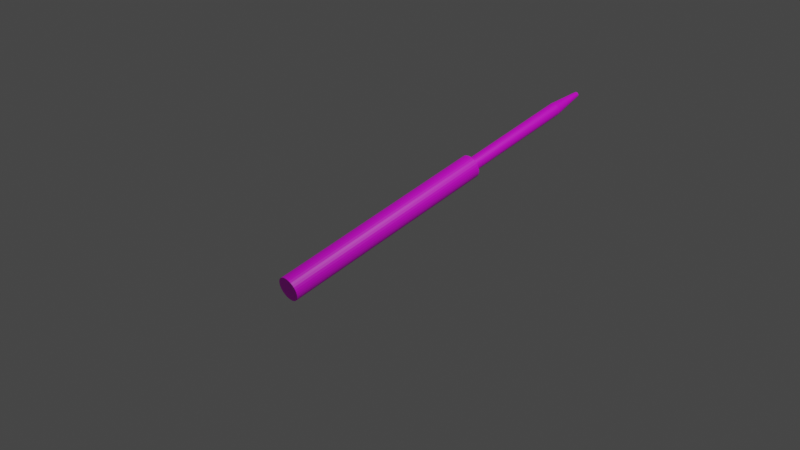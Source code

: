 # Source: Mast3.blend  (saved by Blender 3.6.11; exported with 4.5.12 LTS)
import bpy
from mathutils import Matrix  # noqa: F401  (used for matrix-valued properties, if any)

bpy.ops.wm.read_factory_settings(use_empty=True)
scene = bpy.context.scene
scene.name = 'Scene'

# ---- collections
col_collection = bpy.data.collections.new('Collection'); scene.collection.children.link(col_collection)

# ---- images (referenced by path relative to the original .blend; pixels are not part of the script)
import os
ASSET_DIR = os.environ.get("B2B_ASSET_DIR", "")  # directory of the original .blend (textures are referenced by path, not embedded)
HERE = os.path.dirname(os.path.abspath(__file__))  # packed textures are extracted next to this script under _unpacked/

def load_image(name, relpath, width, height, colorspace="sRGB"):
    """Load a texture the original file referenced (path relative to the .blend, or extracted next to this script)."""
    p = next((c for c in (os.path.join(HERE, relpath), os.path.join(ASSET_DIR, relpath)) if relpath and os.path.exists(c)), "")
    if p:
        img = bpy.data.images.load(p, check_existing=True)
        img.name = name
    else:  # same state as the original file: an image datablock whose file is absent (Cycles renders it pink)
        img = bpy.data.images.new(name, width, height)
        img.source = "FILE"
        img.filepath = "//" + (relpath or name)
    img.colorspace_settings.name = colorspace
    return img
img_cylinder_base_color = load_image('Cylinder Base Color', 'Sail3Texture.png', 1024, 1024, 'sRGB')

# ---- materials (node trees are filled in below, after node groups)
mat_material_001 = bpy.data.materials.new('Material.001')
mat_material_001.use_transparent_shadow = False

# ---- material node trees
mat_material_001.use_nodes = True; mat_material_001.node_tree.nodes.clear()
_N = mat_material_001.node_tree.nodes; _L = mat_material_001.node_tree.links
n0 = _N.new('ShaderNodeBsdfPrincipled'); n0.name = 'Principled BSDF'; n0.location = (10, 300)
n0.distribution = 'GGX'
n0.subsurface_method = 'RANDOM_WALK_SKIN'
n0.inputs[3].default_value = 1.45
n0.inputs[27].default_value = (0.0, 0.0, 0.0, 1.0)
n0.inputs[28].default_value = 1.0
n1 = _N.new('ShaderNodeOutputMaterial'); n1.name = 'Material Output'; n1.location = (300, 300)
n2 = _N.new('ShaderNodeTexImage'); n2.name = 'Image Texture'; n2.location = (-280, 280)
n2.image = img_cylinder_base_color
_L.new(n0.outputs[0], n1.inputs[0])
_L.new(n2.outputs[0], n0.inputs[0])
n1.is_active_output = True

# ---- world
world_world = bpy.data.worlds.new('World'); scene.world = world_world
world_world.use_nodes = True; world_world.node_tree.nodes.clear()
_N = world_world.node_tree.nodes; _L = world_world.node_tree.links
n0 = _N.new('ShaderNodeOutputWorld'); n0.name = 'World Output'; n0.location = (300, 300)
n1 = _N.new('ShaderNodeBackground'); n1.name = 'Background'; n1.location = (10, 300)
n1.inputs[0].default_value = (0.05088, 0.05088, 0.05088, 1.0)
_L.new(n1.outputs[0], n0.inputs[0])
n0.is_active_output = True
world_world.color = (0.05088, 0.05088, 0.05088)
world_world.use_sun_shadow = False
world_world.sun_shadow_jitter_overblur = 0.0

# ---- cameras
cam_camera = bpy.data.cameras.new('Camera')
cam_camera.clip_end = 100.0
cam_camera.ortho_scale = 7.314

# ---- lights
light_light = bpy.data.lights.new('Light', 'POINT')
light_light.transmission_factor = 0.0
light_light.energy = 1000.0
light_light.shadow_soft_size = 0.1
light_light.shadow_maximum_resolution = 0.006
light_light.use_absolute_resolution = True

# ---- meshes
me_cylinder = bpy.data.meshes.new('Cylinder')
me_cylinder.from_pydata([(0.0, 1.0, -1.0), (0.0, 1.0, 1.0), (0.1951, 0.9808, -1.0), (0.1951, 0.9808, 1.0), (0.3827, 0.9239, -1.0), (0.3827, 0.9239, 1.0), (0.5556, 0.8315, -1.0), (0.5556, 0.8315, 1.0), (0.7071, 0.7071, -1.0), (0.7071, 0.7071, 1.0), (0.8315, 0.5556, -1.0), (0.8315, 0.5556, 1.0), (0.9239, 0.3827, -1.0), (0.9239, 0.3827, 1.0), (0.9808, 0.1951, -1.0), (0.9808, 0.1951, 1.0), (1.0, 0.0, -1.0), (1.0, 0.0, 1.0), (0.9808, -0.1951, -1.0), (0.9808, -0.1951, 1.0), (0.9239, -0.3827, -1.0), (0.9239, -0.3827, 1.0), (0.8315, -0.5556, -1.0), (0.8315, -0.5556, 1.0), (0.7071, -0.7071, -1.0), (0.7071, -0.7071, 1.0), (0.5556, -0.8315, -1.0), (0.5556, -0.8315, 1.0), (0.3827, -0.9239, -1.0), (0.3827, -0.9239, 1.0), (0.1951, -0.9808, -1.0), (0.1951, -0.9808, 1.0), (0.0, -1.0, -1.0), (0.0, -1.0, 1.0), (-0.1951, -0.9808, -1.0), (-0.1951, -0.9808, 1.0), (-0.3827, -0.9239, -1.0), (-0.3827, -0.9239, 1.0), (-0.5556, -0.8315, -1.0), (-0.5556, -0.8315, 1.0), (-0.7071, -0.7071, -1.0), (-0.7071, -0.7071, 1.0), (-0.8315, -0.5556, -1.0), (-0.8315, -0.5556, 1.0), (-0.9239, -0.3827, -1.0), (-0.9239, -0.3827, 1.0), (-0.9808, -0.1951, -1.0), (-0.9808, -0.1951, 1.0), (-1.0, 0.0, -1.0), (-1.0, 0.0, 1.0), (-0.9808, 0.1951, -1.0), (-0.9808, 0.1951, 1.0), (-0.9239, 0.3827, -1.0), (-0.9239, 0.3827, 1.0), (-0.8315, 0.5556, -1.0), (-0.8315, 0.5556, 1.0), (-0.7071, 0.7071, -1.0), (-0.7071, 0.7071, 1.0), (-0.5556, 0.8315, -1.0), (-0.5556, 0.8315, 1.0), (-0.3827, 0.9239, -1.0), (-0.3827, 0.9239, 1.0), (-0.1951, 0.9808, -1.0), (-0.1951, 0.9808, 1.0), (0.1951, 0.9808, 18.43), (3.328e-07, 1.0, 18.43), (0.3827, 0.9239, 18.43), (0.5556, 0.8315, 18.43), (0.7071, 0.7071, 18.43), (0.8315, 0.5556, 18.43), (0.9239, 0.3827, 18.43), (0.9808, 0.1951, 18.43), (1.0, 0.0, 18.43), (0.9808, -0.1951, 18.43), (0.9239, -0.3827, 18.43), (0.8315, -0.5556, 18.43), (0.7071, -0.7071, 18.43), (0.5556, -0.8315, 18.43), (0.3827, -0.9239, 18.43), (0.1951, -0.9808, 18.43), (3.328e-07, -1.0, 18.43), (-0.1951, -0.9808, 18.43), (-0.3827, -0.9239, 18.43), (-0.5556, -0.8315, 18.43), (-0.7071, -0.7071, 18.43), (-0.8315, -0.5556, 18.43), (-0.9239, -0.3827, 18.43), (-0.9808, -0.1951, 18.43), (-1.0, 0.0, 18.43), (-0.9808, 0.1951, 18.43), (-0.9239, 0.3827, 18.43), (-0.8315, 0.5556, 18.43), (-0.7071, 0.7071, 18.43), (-0.5556, 0.8315, 18.43), (-0.3827, 0.9239, 18.43), (-0.1951, 0.9808, 18.43), (0.1124, 0.5651, 18.43), (3.426e-07, 0.5762, 18.43), (0.2205, 0.5323, 18.43), (0.3201, 0.4791, 18.43), (0.4074, 0.4074, 18.43), (0.4791, 0.3201, 18.43), (0.5323, 0.2205, 18.43), (0.5651, 0.1124, 18.43), (0.5762, -2.425e-06, 18.43), (0.5651, -0.1124, 18.43), (0.5323, -0.2205, 18.43), (0.4791, -0.3201, 18.43), (0.4074, -0.4074, 18.43), (0.3201, -0.4791, 18.43), (0.2205, -0.5324, 18.43), (0.1124, -0.5651, 18.43), (3.426e-07, -0.5762, 18.43), (-0.1124, -0.5651, 18.43), (-0.2205, -0.5324, 18.43), (-0.3201, -0.4791, 18.43), (-0.4074, -0.4074, 18.43), (-0.4791, -0.3201, 18.43), (-0.5323, -0.2205, 18.43), (-0.5651, -0.1124, 18.43), (-0.5762, -2.425e-06, 18.43), (-0.5651, 0.1124, 18.43), (-0.5323, 0.2205, 18.43), (-0.4791, 0.3201, 18.43), (-0.4074, 0.4074, 18.43), (-0.3201, 0.4791, 18.43), (-0.2205, 0.5323, 18.43), (-0.1124, 0.5651, 18.43), (0.1124, 0.5651, 29.1), (-2.052e-05, 0.5762, 29.1), (0.2205, 0.5323, 29.1), (0.3201, 0.4791, 29.1), (0.4074, 0.4074, 29.1), (0.4791, 0.3201, 29.1), (0.5323, 0.2205, 29.1), (0.5651, 0.1124, 29.1), (0.5762, -1.948e-06, 29.1), (0.5651, -0.1124, 29.1), (0.5323, -0.2205, 29.1), (0.4791, -0.3201, 29.1), (0.4074, -0.4074, 29.1), (0.3201, -0.4791, 29.1), (0.2205, -0.5324, 29.1), (0.1124, -0.5651, 29.1), (-2.052e-05, -0.5762, 29.1), (-0.1124, -0.5651, 29.1), (-0.2205, -0.5324, 29.1), (-0.3201, -0.4791, 29.1), (-0.4075, -0.4074, 29.1), (-0.4791, -0.3201, 29.1), (-0.5324, -0.2205, 29.1), (-0.5652, -0.1124, 29.1), (-0.5762, -1.948e-06, 29.1), (-0.5652, 0.1124, 29.1), (-0.5324, 0.2205, 29.1), (-0.4791, 0.3201, 29.1), (-0.4075, 0.4074, 29.1), (-0.3201, 0.4791, 29.1), (-0.2205, 0.5323, 29.1), (-0.1124, 0.5651, 29.1), (0.04316, 0.2171, 32.16), (-1.804e-05, 0.2213, 32.16), (0.08468, 0.2045, 32.16), (0.123, 0.184, 32.16), (0.1565, 0.1565, 32.16), (0.184, 0.123, 32.16), (0.2045, 0.0847, 32.16), (0.2171, 0.04318, 32.16), (0.2213, 1.601e-06, 32.16), (0.2171, -0.04318, 32.16), (0.2045, -0.0847, 32.16), (0.184, -0.123, 32.16), (0.1565, -0.1565, 32.16), (0.123, -0.184, 32.16), (0.08468, -0.2045, 32.16), (0.04316, -0.2171, 32.16), (-1.804e-05, -0.2213, 32.16), (-0.0432, -0.2171, 32.16), (-0.08472, -0.2045, 32.16), (-0.123, -0.184, 32.16), (-0.1565, -0.1565, 32.16), (-0.1841, -0.123, 32.16), (-0.2045, -0.0847, 32.16), (-0.2171, -0.04318, 32.16), (-0.2214, 1.601e-06, 32.16), (-0.2171, 0.04318, 32.16), (-0.2045, 0.0847, 32.16), (-0.1841, 0.123, 32.16), (-0.1565, 0.1565, 32.16), (-0.123, 0.184, 32.16), (-0.08472, 0.2045, 32.16), (-0.0432, 0.2171, 32.16)], [], [(0, 1, 3, 2), (2, 3, 5, 4), (4, 5, 7, 6), (6, 7, 9, 8), (8, 9, 11, 10), (10, 11, 13, 12), (12, 13, 15, 14), (14, 15, 17, 16), (16, 17, 19, 18), (18, 19, 21, 20), (20, 21, 23, 22), (22, 23, 25, 24), (24, 25, 27, 26), (26, 27, 29, 28), (28, 29, 31, 30), (30, 31, 33, 32), (32, 33, 35, 34), (34, 35, 37, 36), (36, 37, 39, 38), (38, 39, 41, 40), (40, 41, 43, 42), (42, 43, 45, 44), (44, 45, 47, 46), (46, 47, 49, 48), (48, 49, 51, 50), (50, 51, 53, 52), (52, 53, 55, 54), (54, 55, 57, 56), (56, 57, 59, 58), (58, 59, 61, 60), (59, 57, 92, 93), (60, 61, 63, 62), (62, 63, 1, 0), (0, 2, 4, 6, 8, 10, 12, 14, 16, 18, 20, 22, 24, 26, 28, 30, 32, 34, 36, 38, 40, 42, 44, 46, 48, 50, 52, 54, 56, 58, 60, 62), (82, 81, 113, 114), (15, 13, 70, 71), (33, 31, 79, 80), (51, 49, 88, 89), (7, 5, 66, 67), (25, 23, 75, 76), (43, 41, 84, 85), (61, 59, 93, 94), (17, 15, 71, 72), (35, 33, 80, 81), (53, 51, 89, 90), (9, 7, 67, 68), (27, 25, 76, 77), (45, 43, 85, 86), (63, 61, 94, 95), (19, 17, 72, 73), (37, 35, 81, 82), (55, 53, 90, 91), (11, 9, 68, 69), (29, 27, 77, 78), (47, 45, 86, 87), (3, 1, 65, 64), (1, 63, 95, 65), (21, 19, 73, 74), (39, 37, 82, 83), (57, 55, 91, 92), (13, 11, 69, 70), (31, 29, 78, 79), (49, 47, 87, 88), (5, 3, 64, 66), (23, 21, 74, 75), (41, 39, 83, 84), (117, 116, 148, 149), (69, 68, 100, 101), (65, 95, 127, 97), (83, 82, 114, 115), (70, 69, 101, 102), (84, 83, 115, 116), (71, 70, 102, 103), (85, 84, 116, 117), (72, 71, 103, 104), (86, 85, 117, 118), (73, 72, 104, 105), (87, 86, 118, 119), (74, 73, 105, 106), (88, 87, 119, 120), (75, 74, 106, 107), (89, 88, 120, 121), (76, 75, 107, 108), (90, 89, 121, 122), (77, 76, 108, 109), (91, 90, 122, 123), (78, 77, 109, 110), (64, 65, 97, 96), (92, 91, 123, 124), (79, 78, 110, 111), (66, 64, 96, 98), (93, 92, 124, 125), (80, 79, 111, 112), (67, 66, 98, 99), (94, 93, 125, 126), (81, 80, 112, 113), (68, 67, 99, 100), (95, 94, 126, 127), (152, 151, 183, 184), (104, 103, 135, 136), (118, 117, 149, 150), (105, 104, 136, 137), (119, 118, 150, 151), (106, 105, 137, 138), (120, 119, 151, 152), (107, 106, 138, 139), (121, 120, 152, 153), (108, 107, 139, 140), (122, 121, 153, 154), (109, 108, 140, 141), (123, 122, 154, 155), (110, 109, 141, 142), (96, 97, 129, 128), (124, 123, 155, 156), (111, 110, 142, 143), (98, 96, 128, 130), (125, 124, 156, 157), (112, 111, 143, 144), (99, 98, 130, 131), (126, 125, 157, 158), (113, 112, 144, 145), (100, 99, 131, 132), (127, 126, 158, 159), (114, 113, 145, 146), (101, 100, 132, 133), (97, 127, 159, 129), (115, 114, 146, 147), (102, 101, 133, 134), (116, 115, 147, 148), (103, 102, 134, 135), (160, 161, 191, 190, 189, 188, 187, 186, 185, 184, 183, 182, 181, 180, 179, 178, 177, 176, 175, 174, 173, 172, 171, 170, 169, 168, 167, 166, 165, 164, 163, 162), (139, 138, 170, 171), (153, 152, 184, 185), (140, 139, 171, 172), (154, 153, 185, 186), (141, 140, 172, 173), (155, 154, 186, 187), (142, 141, 173, 174), (128, 129, 161, 160), (156, 155, 187, 188), (143, 142, 174, 175), (130, 128, 160, 162), (157, 156, 188, 189), (144, 143, 175, 176), (131, 130, 162, 163), (158, 157, 189, 190), (145, 144, 176, 177), (132, 131, 163, 164), (159, 158, 190, 191), (146, 145, 177, 178), (133, 132, 164, 165), (129, 159, 191, 161), (147, 146, 178, 179), (134, 133, 165, 166), (148, 147, 179, 180), (135, 134, 166, 167), (149, 148, 180, 181), (136, 135, 167, 168), (150, 149, 181, 182), (137, 136, 168, 169), (151, 150, 182, 183), (138, 137, 169, 170)])
_uv = me_cylinder.uv_layers.new(name='UVMap')
_uv.uv.foreach_set('vector', [0.1272, 0.9999, 0.1272, 0.8971, 0.1365, 0.8969, 0.1365, 0.9998, 0.1365, 0.9998, 0.1365, 0.8969, 0.1449, 0.8968, 0.1449, 0.9997, 0.1449, 0.9997, 0.1449, 0.8968, 0.152, 0.8966, 0.152, 0.9994, 0.152, 0.9997, 0.152, 0.8968, 0.1604, 0.8969, 0.1604, 0.9998, 0.1604, 0.9998, 0.1604, 0.8969, 0.1697, 0.8971, 0.1697, 0.9999, 0.1697, 0.9999, 0.1697, 0.8971, 0.1796, 0.8971, 0.1796, 1.0, 0.1796, 1.0, 0.1796, 0.8971, 0.1897, 0.8971, 0.1897, 1.0, 0.1897, 1.0, 0.1897, 0.8971, 0.1996, 0.8971, 0.1996, 0.9999, 0.1996, 0.9999, 0.1996, 0.8971, 0.2089, 0.8969, 0.2089, 0.9998, 0.2089, 0.9998, 0.2089, 0.8969, 0.2173, 0.8968, 0.2173, 0.9997, 0.2173, 0.9997, 0.2173, 0.8968, 0.2244, 0.8966, 0.2244, 0.9994, 0.2244, 0.9994, 0.2244, 0.8966, 0.2328, 0.8967, 0.2328, 0.9996, 0.2328, 0.9996, 0.2328, 0.8967, 0.2421, 0.8968, 0.2421, 0.9997, 0.2421, 0.9997, 0.2421, 0.8968, 0.252, 0.8969, 0.252, 0.9998, 0.252, 0.9998, 0.252, 0.8969, 0.2621, 0.8969, 0.2621, 0.9998, 0.2621, 0.9998, 0.2621, 0.8969, 0.272, 0.8968, 0.272, 0.9997, 0.272, 0.9997, 0.272, 0.8968, 0.2813, 0.8967, 0.2813, 0.9996, 0.2813, 0.9996, 0.2813, 0.8967, 0.2897, 0.8966, 0.2897, 0.9994, 0.2897, 0.9994, 0.2897, 0.8966, 0.2969, 0.8964, 0.2969, 0.9992, 0.007134, 0.9997, 0.007134, 0.8968, 0.01552, 0.8969, 0.01552, 0.9998, 0.01552, 0.9998, 0.01552, 0.8969, 0.02484, 0.8971, 0.02484, 0.9999, 0.02484, 0.9999, 0.02484, 0.8971, 0.03474, 0.8971, 0.03474, 1.0, 0.03474, 1.0, 0.03474, 0.8971, 0.04483, 0.8971, 0.04483, 1.0, 0.04483, 1.0, 0.04483, 0.8971, 0.05472, 0.8971, 0.05472, 0.9999, 0.05472, 0.9999, 0.05472, 0.8971, 0.06404, 0.8969, 0.06404, 0.9998, 0.06404, 0.9998, 0.06404, 0.8969, 0.07243, 0.8968, 0.07243, 0.9997, 0.07243, 0.9997, 0.07243, 0.8968, 0.07956, 0.8966, 0.07956, 0.9994, 0.07956, 0.9997, 0.07956, 0.8968, 0.08795, 0.8969, 0.08795, 0.9998, 0.08795, 0.9998, 0.08795, 0.8969, 0.09727, 0.8971, 0.09727, 0.9999, 0.09727, 0.9999, 0.09727, 0.8971, 0.1072, 0.8971, 0.1072, 1.0, 0.09727, 0.8971, 0.08795, 0.8969, 0.08795, 0.0003804, 0.09727, 0.0004956, 0.1072, 1.0, 0.1072, 0.8971, 0.1173, 0.8971, 0.1173, 1.0, 0.1173, 1.0, 0.1173, 0.8971, 0.1272, 0.8971, 0.1272, 0.9999, 0.5703, 0.1587, 0.5684, 0.1686, 0.5645, 0.1779, 0.5589, 0.1863, 0.5518, 0.1934, 0.5434, 0.199, 0.5341, 0.2029, 0.5242, 0.2049, 0.5141, 0.2049, 0.5042, 0.2029, 0.4949, 0.199, 0.4865, 0.1934, 0.4793, 0.1863, 0.4737, 0.1779, 0.4699, 0.1686, 0.4679, 0.1587, 0.4679, 0.1486, 0.4699, 0.1387, 0.4737, 0.1294, 0.4793, 0.121, 0.4865, 0.1139, 0.4949, 0.1083, 0.5042, 0.1044, 0.5141, 0.1024, 0.5242, 0.1024, 0.5341, 0.1044, 0.5434, 0.1083, 0.5518, 0.1139, 0.5589, 0.121, 0.5645, 0.1294, 0.5684, 0.1387, 0.5703, 0.1486, 0.4737, 0.02696, 0.4793, 0.01857, 0.4962, 0.0324, 0.493, 0.03724, 0.1897, 0.8971, 0.1796, 0.8971, 0.1796, 0.0005543, 0.1897, 0.0005543, 0.272, 0.8968, 0.2621, 0.8969, 0.2621, 0.0003414, 0.272, 0.0002827, 0.06404, 0.8969, 0.05472, 0.8971, 0.05472, 0.0004956, 0.06404, 0.0003804, 0.152, 0.8966, 0.1449, 0.8968, 0.1449, 0.000213, 0.152, 0.0, 0.2328, 0.8967, 0.2244, 0.8966, 0.2244, 0.0, 0.2328, 0.0001674, 0.02484, 0.8971, 0.01552, 0.8969, 0.01552, 0.0003804, 0.02484, 0.0004956, 0.1072, 0.8971, 0.09727, 0.8971, 0.09727, 0.0004956, 0.1072, 0.0005544, 0.1996, 0.8971, 0.1897, 0.8971, 0.1897, 0.0005543, 0.1996, 0.0004956, 0.2813, 0.8967, 0.272, 0.8968, 0.272, 0.0002827, 0.2813, 0.0001674, 0.07243, 0.8968, 0.06404, 0.8969, 0.06404, 0.0003804, 0.07243, 0.000213, 0.1604, 0.8969, 0.152, 0.8968, 0.152, 0.0002129, 0.1604, 0.0003803, 0.2421, 0.8968, 0.2328, 0.8967, 0.2328, 0.0001674, 0.2421, 0.0002827, 0.03474, 0.8971, 0.02484, 0.8971, 0.02484, 0.0004956, 0.03474, 0.0005544, 0.1173, 0.8971, 0.1072, 0.8971, 0.1072, 0.0005544, 0.1173, 0.0005544, 0.2089, 0.8969, 0.1996, 0.8971, 0.1996, 0.0004956, 0.2089, 0.0003803, 0.2897, 0.8966, 0.2813, 0.8967, 0.2813, 0.0001674, 0.2897, 0.0, 0.07956, 0.8966, 0.07243, 0.8968, 0.07243, 0.000213, 0.07956, 0.0, 0.1697, 0.8971, 0.1604, 0.8969, 0.1604, 0.0003803, 0.1697, 0.0004956, 0.252, 0.8969, 0.2421, 0.8968, 0.2421, 0.0002827, 0.252, 0.0003414, 0.04483, 0.8971, 0.03474, 0.8971, 0.03474, 0.0005544, 0.04483, 0.0005544, 0.1365, 0.8969, 0.1272, 0.8971, 0.1272, 0.0004956, 0.1365, 0.0003804, 0.1272, 0.8971, 0.1173, 0.8971, 0.1173, 0.0005544, 0.1272, 0.0004956, 0.2173, 0.8968, 0.2089, 0.8969, 0.2089, 0.0003803, 0.2173, 0.0002129, 0.007134, 0.8968, 6.135e-09, 0.8966, 0.0, 0.0, 0.007134, 0.000213, 0.08795, 0.8969, 0.07956, 0.8968, 0.07956, 0.000213, 0.08795, 0.0003804, 0.1796, 0.8971, 0.1697, 0.8971, 0.1697, 0.0004956, 0.1796, 0.0005543, 0.2621, 0.8969, 0.252, 0.8969, 0.252, 0.0003414, 0.2621, 0.0003414, 0.05472, 0.8971, 0.04483, 0.8971, 0.04483, 0.0005544, 0.05472, 0.0004956, 0.1449, 0.8968, 0.1365, 0.8969, 0.1365, 0.0003804, 0.1449, 0.000213, 0.2244, 0.8966, 0.2173, 0.8968, 0.2173, 0.0002129, 0.2244, 0.0, 0.01552, 0.8969, 0.007134, 0.8968, 0.007134, 0.000213, 0.01552, 0.0003804, 0.357, 0.7068, 0.3516, 0.7067, 0.3516, 0.1579, 0.357, 0.1579, 0.5703, 0.04617, 0.5703, 0.05626, 0.5486, 0.05412, 0.5486, 0.04831, 0.5518, 0.091, 0.5434, 0.0966, 0.5331, 0.07737, 0.5379, 0.07414, 0.4699, 0.03628, 0.4737, 0.02696, 0.493, 0.03724, 0.4908, 0.04261, 0.5684, 0.03628, 0.5703, 0.04617, 0.5486, 0.04831, 0.5475, 0.04261, 0.4679, 0.04617, 0.4699, 0.03628, 0.4908, 0.04261, 0.4896, 0.04831, 0.5645, 0.02696, 0.5684, 0.03628, 0.5475, 0.04261, 0.5453, 0.03724, 0.4679, 0.05626, 0.4679, 0.04617, 0.4896, 0.04831, 0.4896, 0.05412, 0.5589, 0.01857, 0.5645, 0.02696, 0.5453, 0.03724, 0.5421, 0.0324, 0.4699, 0.06616, 0.4679, 0.05626, 0.4896, 0.05412, 0.4908, 0.05982, 0.5518, 0.01143, 0.5589, 0.01857, 0.5421, 0.0324, 0.5379, 0.02829, 0.4737, 0.07548, 0.4699, 0.06616, 0.4908, 0.05982, 0.493, 0.0652, 0.5434, 0.005829, 0.5518, 0.01143, 0.5379, 0.02829, 0.5331, 0.02506, 0.4793, 0.08386, 0.4737, 0.07548, 0.493, 0.0652, 0.4962, 0.07003, 0.5341, 0.001968, 0.5434, 0.005829, 0.5331, 0.02506, 0.5277, 0.02284, 0.4865, 0.091, 0.4793, 0.08386, 0.4962, 0.07003, 0.5003, 0.07414, 0.5242, -3.138e-08, 0.5341, 0.001968, 0.5277, 0.02284, 0.522, 0.0217, 0.4949, 0.0966, 0.4865, 0.091, 0.5003, 0.07414, 0.5051, 0.07737, 0.5141, -2.989e-08, 0.5242, -3.138e-08, 0.522, 0.0217, 0.5162, 0.0217, 0.5042, 0.1005, 0.4949, 0.0966, 0.5051, 0.07737, 0.5105, 0.07959, 0.5042, 0.001968, 0.5141, -2.989e-08, 0.5162, 0.0217, 0.5105, 0.02284, 0.5589, 0.08386, 0.5518, 0.091, 0.5379, 0.07414, 0.5421, 0.07003, 0.5141, 0.1024, 0.5042, 0.1005, 0.5105, 0.07959, 0.5162, 0.08073, 0.4949, 0.005829, 0.5042, 0.001968, 0.5105, 0.02284, 0.5051, 0.02506, 0.5645, 0.07548, 0.5589, 0.08386, 0.5421, 0.07003, 0.5453, 0.0652, 0.5242, 0.1024, 0.5141, 0.1024, 0.5162, 0.08073, 0.522, 0.08073, 0.4865, 0.01143, 0.4949, 0.005829, 0.5051, 0.02506, 0.5003, 0.02829, 0.5684, 0.06616, 0.5645, 0.07548, 0.5453, 0.0652, 0.5475, 0.05982, 0.5341, 0.1005, 0.5242, 0.1024, 0.522, 0.08073, 0.5277, 0.07959, 0.4793, 0.01857, 0.4865, 0.01143, 0.5003, 0.02829, 0.4962, 0.0324, 0.5703, 0.05626, 0.5684, 0.06616, 0.5475, 0.05982, 0.5486, 0.05412, 0.5434, 0.0966, 0.5341, 0.1005, 0.5277, 0.07959, 0.5331, 0.07737, 0.3742, 0.1579, 0.3685, 0.158, 0.3667, 0.0001227, 0.3689, 0.0001097, 0.4119, 0.7068, 0.4062, 0.7068, 0.4062, 0.158, 0.4119, 0.1579, 0.3627, 0.7068, 0.357, 0.7068, 0.357, 0.1579, 0.3627, 0.158, 0.4172, 0.7067, 0.4119, 0.7068, 0.4119, 0.1579, 0.4172, 0.1579, 0.3685, 0.7068, 0.3627, 0.7068, 0.3627, 0.158, 0.3685, 0.158, 0.4221, 0.7066, 0.4172, 0.7067, 0.4172, 0.1579, 0.4221, 0.1578, 0.3742, 0.7068, 0.3685, 0.7068, 0.3685, 0.158, 0.3742, 0.1579, 0.4303, 0.7065, 0.4262, 0.7064, 0.4262, 0.1576, 0.4303, 0.1577, 0.3796, 0.7067, 0.3742, 0.7068, 0.3742, 0.1579, 0.3796, 0.1579, 0.4351, 0.7066, 0.4303, 0.7065, 0.4303, 0.1577, 0.4351, 0.1578, 0.3844, 0.7066, 0.3796, 0.7067, 0.3796, 0.1579, 0.3844, 0.1578, 0.4405, 0.7067, 0.4351, 0.7066, 0.4351, 0.1578, 0.4405, 0.1579, 0.301, 0.7066, 0.2969, 0.7065, 0.2969, 0.1576, 0.301, 0.1578, 0.4462, 0.7067, 0.4405, 0.7067, 0.4405, 0.1579, 0.4462, 0.1579, 0.3338, 0.7067, 0.3284, 0.7068, 0.3284, 0.1579, 0.3338, 0.1579, 0.3058, 0.7067, 0.301, 0.7066, 0.301, 0.1578, 0.3058, 0.1579, 0.452, 0.7067, 0.4462, 0.7067, 0.4462, 0.1579, 0.452, 0.1579, 0.3386, 0.7066, 0.3338, 0.7067, 0.3338, 0.1579, 0.3386, 0.1578, 0.3112, 0.7068, 0.3058, 0.7067, 0.3058, 0.1579, 0.3112, 0.1579, 0.4577, 0.7067, 0.452, 0.7067, 0.452, 0.1579, 0.4577, 0.1579, 0.3427, 0.7065, 0.3386, 0.7066, 0.3386, 0.1578, 0.3427, 0.1576, 0.3169, 0.7068, 0.3112, 0.7068, 0.3112, 0.1579, 0.3169, 0.158, 0.4631, 0.7066, 0.4577, 0.7067, 0.4577, 0.1579, 0.4631, 0.1578, 0.3893, 0.7067, 0.3844, 0.7066, 0.3844, 0.1578, 0.3893, 0.1579, 0.3227, 0.7068, 0.3169, 0.7068, 0.3169, 0.158, 0.3227, 0.158, 0.4679, 0.7065, 0.4631, 0.7066, 0.4631, 0.1578, 0.4679, 0.1577, 0.3946, 0.7068, 0.3893, 0.7067, 0.3893, 0.1579, 0.3946, 0.1579, 0.3284, 0.7068, 0.3227, 0.7068, 0.3227, 0.158, 0.3284, 0.1579, 0.3468, 0.7066, 0.3427, 0.7065, 0.3427, 0.1576, 0.3468, 0.1578, 0.4003, 0.7068, 0.3946, 0.7068, 0.3946, 0.1579, 0.4003, 0.158, 0.3516, 0.7067, 0.3468, 0.7066, 0.3468, 0.1578, 0.3516, 0.1579, 0.4062, 0.7068, 0.4003, 0.7068, 0.4003, 0.158, 0.4062, 0.158, 0.4906, 0.2151, 0.4906, 0.2173, 0.4901, 0.2195, 0.4893, 0.2216, 0.4881, 0.2234, 0.4865, 0.225, 0.4846, 0.2262, 0.4826, 0.2271, 0.4804, 0.2275, 0.4781, 0.2275, 0.4759, 0.2271, 0.4739, 0.2262, 0.472, 0.225, 0.4704, 0.2234, 0.4692, 0.2216, 0.4683, 0.2195, 0.4679, 0.2173, 0.4679, 0.2151, 0.4683, 0.2129, 0.4692, 0.2108, 0.4704, 0.209, 0.472, 0.2074, 0.4739, 0.2062, 0.4759, 0.2053, 0.4781, 0.2049, 0.4804, 0.2049, 0.4826, 0.2053, 0.4846, 0.2062, 0.4865, 0.2074, 0.4881, 0.209, 0.4893, 0.2108, 0.4901, 0.2129, 0.4262, 0.1576, 0.4221, 0.1578, 0.4105, 4.712e-05, 0.4121, 0.0, 0.3796, 0.1579, 0.3742, 0.1579, 0.3689, 0.0001097, 0.371, 8.422e-05, 0.4351, 0.1578, 0.4303, 0.1577, 0.4419, 0.0, 0.4437, 3.71e-05, 0.3844, 0.1578, 0.3796, 0.1579, 0.371, 8.422e-05, 0.3729, 4.712e-05, 0.4405, 0.1579, 0.4351, 0.1578, 0.4437, 3.71e-05, 0.4458, 6.263e-05, 0.301, 0.1578, 0.2969, 0.1576, 0.311, 0.0, 0.3126, 4.712e-05, 0.4462, 0.1579, 0.4405, 0.1579, 0.4458, 6.263e-05, 0.448, 7.558e-05, 0.3338, 0.1579, 0.3284, 0.1579, 0.3231, 0.0001097, 0.3252, 8.422e-05, 0.3058, 0.1579, 0.301, 0.1578, 0.3126, 4.712e-05, 0.3144, 8.422e-05, 0.452, 0.1579, 0.4462, 0.1579, 0.448, 7.558e-05, 0.4502, 7.558e-05, 0.3386, 0.1578, 0.3338, 0.1579, 0.3252, 8.422e-05, 0.327, 4.712e-05, 0.3112, 0.1579, 0.3058, 0.1579, 0.3144, 8.422e-05, 0.3165, 0.0001097, 0.4577, 0.1579, 0.452, 0.1579, 0.4502, 7.558e-05, 0.4524, 6.263e-05, 0.3427, 0.1576, 0.3386, 0.1578, 0.327, 4.712e-05, 0.3286, 0.0, 0.3169, 0.158, 0.3112, 0.1579, 0.3165, 0.0001097, 0.3187, 0.0001227, 0.4631, 0.1578, 0.4577, 0.1579, 0.4524, 6.263e-05, 0.4545, 3.71e-05, 0.3893, 0.1579, 0.3844, 0.1578, 0.396, 4.712e-05, 0.3979, 8.422e-05, 0.3227, 0.158, 0.3169, 0.158, 0.3187, 0.0001227, 0.3209, 0.0001227, 0.4679, 0.1577, 0.4631, 0.1578, 0.4545, 3.71e-05, 0.4563, 0.0, 0.3946, 0.1579, 0.3893, 0.1579, 0.3979, 8.422e-05, 0.3999, 0.0001097, 0.3284, 0.1579, 0.3227, 0.158, 0.3209, 0.0001227, 0.3231, 0.0001097, 0.3468, 0.1578, 0.3427, 0.1576, 0.3568, 0.0, 0.3584, 4.712e-05, 0.4003, 0.158, 0.3946, 0.1579, 0.3999, 0.0001097, 0.4021, 0.0001227, 0.3516, 0.1579, 0.3468, 0.1578, 0.3584, 4.712e-05, 0.3603, 8.422e-05, 0.4062, 0.158, 0.4003, 0.158, 0.4021, 0.0001227, 0.4044, 0.0001227, 0.357, 0.1579, 0.3516, 0.1579, 0.3603, 8.422e-05, 0.3623, 0.0001097, 0.4119, 0.1579, 0.4062, 0.158, 0.4044, 0.0001227, 0.4066, 0.0001097, 0.3627, 0.158, 0.357, 0.1579, 0.3623, 0.0001097, 0.3645, 0.0001227, 0.4172, 0.1579, 0.4119, 0.1579, 0.4066, 0.0001097, 0.4086, 8.422e-05, 0.3685, 0.158, 0.3627, 0.158, 0.3645, 0.0001227, 0.3667, 0.0001227, 0.4221, 0.1578, 0.4172, 0.1579, 0.4086, 8.422e-05, 0.4105, 4.712e-05])
me_cylinder.materials.append(mat_material_001)
me_cylinder.update()

# ---- objects
ob_light = bpy.data.objects.new('Light', light_light)
ob_camera = bpy.data.objects.new('Camera', cam_camera)
ob_cylinder = bpy.data.objects.new('Cylinder', me_cylinder)

# ---- transforms, parenting, visibility, modifiers, constraints
ob_light.location = (4.076, 1.005, 5.904)
ob_light.rotation_euler = (0.6503, 0.05522, 1.866)
ob_light.lock_rotations_4d = False
ob_light.empty_display_type = 'ARROWS'
ob_light.color = (0.0, 0.0, 0.0, 0.0)
ob_light.lineart.crease_threshold = 0.0
ob_camera.location = (7.359, -6.926, 4.958)
ob_camera.rotation_euler = (1.109, 0.0, 0.8149)
ob_camera.lock_rotations_4d = False
ob_camera.empty_display_type = 'ARROWS'
ob_camera.color = (0.0, 0.0, 0.0, 0.0)
ob_camera.display_type = 'WIRE'
ob_camera.lineart.crease_threshold = 0.0
ob_cylinder.location = (0.0, -1.312, -0.2318)
ob_cylinder.rotation_euler = (-1.359, -0.0, 0.0)
ob_cylinder.scale = (0.13, 0.13, 0.13)

# ---- collection membership
col_collection.objects.link(ob_light)
col_collection.objects.link(ob_camera)
col_collection.objects.link(ob_cylinder)

# ---- scene / render settings (as saved in the file)
scene.camera = ob_camera
scene.frame_start = 1; scene.frame_end = 250; scene.frame_set(1)
scene.render.engine = 'BLENDER_EEVEE_NEXT'
scene.cycles.sampling_pattern = 'TABULATED_SOBOL'
scene.view_settings.view_transform = 'Filmic'
bpy.context.view_layer.update()
